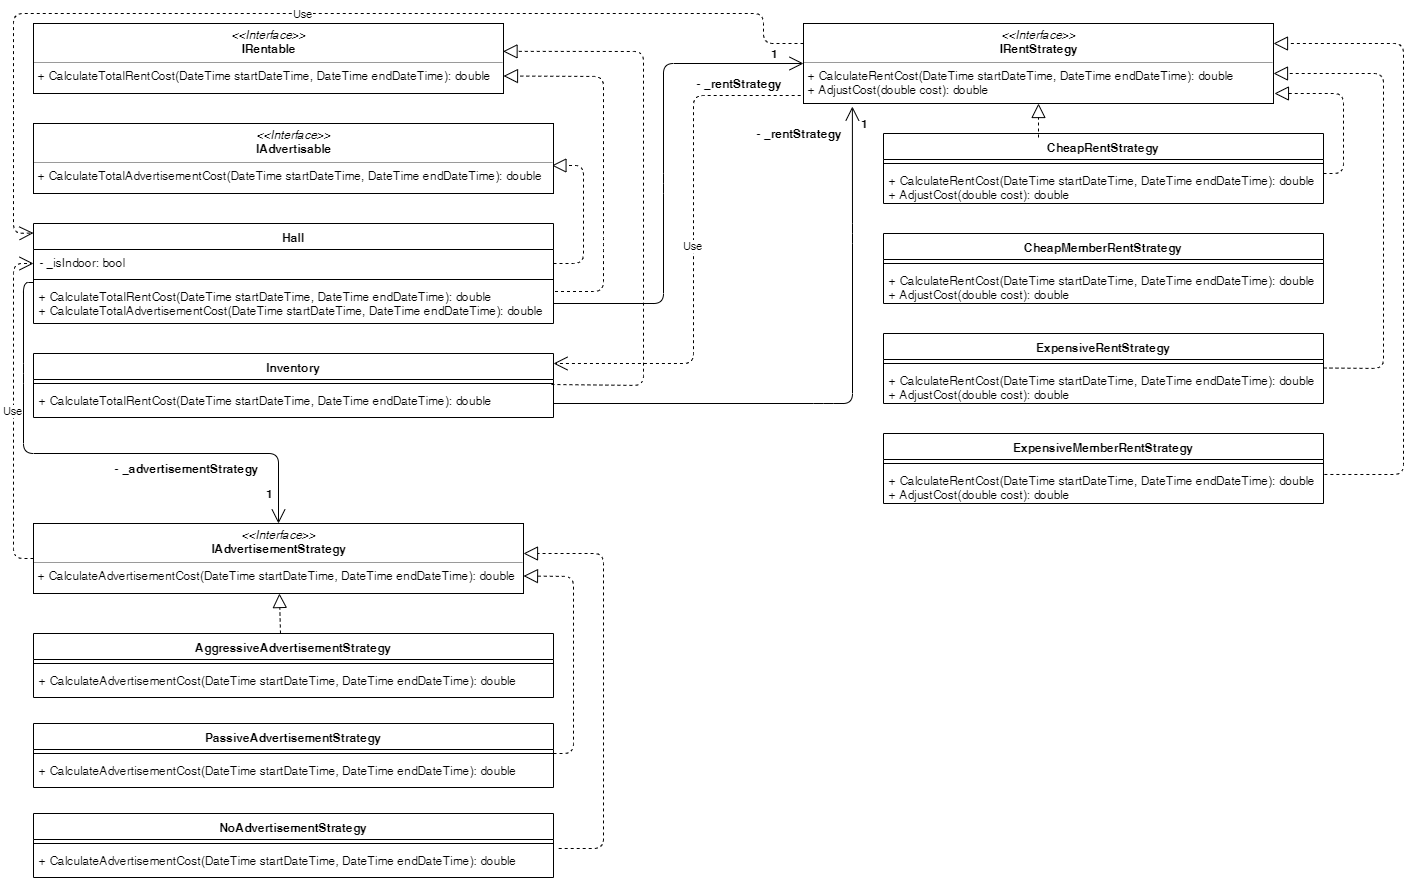

The diagram above was exported from draw.io. Its source (the exported page's mxGraphModel, read from the mxfile embedded in the PNG):
<mxGraphModel dx="3062" dy="3035" grid="1" gridSize="10" guides="1" tooltips="1" connect="1" arrows="1" fold="1" page="1" pageScale="1" pageWidth="1654" pageHeight="2336" math="0" shadow="0">
  <root>
    <mxCell id="0" />
    <mxCell id="1" parent="0" />
    <mxCell id="uQqHX9wYHGRrY_3IAXVW-2" value="Hall" style="swimlane;fontStyle=1;align=center;verticalAlign=top;childLayout=stackLayout;horizontal=1;startSize=26;horizontalStack=0;resizeParent=1;resizeParentMax=0;resizeLast=0;collapsible=1;marginBottom=0;" vertex="1" parent="1">
      <mxGeometry x="30" y="220" width="520" height="100" as="geometry" />
    </mxCell>
    <mxCell id="uQqHX9wYHGRrY_3IAXVW-3" value="- _isIndoor: bool" style="text;strokeColor=none;fillColor=none;align=left;verticalAlign=top;spacingLeft=4;spacingRight=4;overflow=hidden;rotatable=0;points=[[0,0.5],[1,0.5]];portConstraint=eastwest;" vertex="1" parent="uQqHX9wYHGRrY_3IAXVW-2">
      <mxGeometry y="26" width="520" height="26" as="geometry" />
    </mxCell>
    <mxCell id="uQqHX9wYHGRrY_3IAXVW-4" value="" style="line;strokeWidth=1;fillColor=none;align=left;verticalAlign=middle;spacingTop=-1;spacingLeft=3;spacingRight=3;rotatable=0;labelPosition=right;points=[];portConstraint=eastwest;" vertex="1" parent="uQqHX9wYHGRrY_3IAXVW-2">
      <mxGeometry y="52" width="520" height="8" as="geometry" />
    </mxCell>
    <mxCell id="uQqHX9wYHGRrY_3IAXVW-77" value="" style="endArrow=open;endFill=1;endSize=12;html=1;entryX=0.5;entryY=0;entryDx=0;entryDy=0;" edge="1" parent="uQqHX9wYHGRrY_3IAXVW-2" target="uQqHX9wYHGRrY_3IAXVW-62">
      <mxGeometry width="160" relative="1" as="geometry">
        <mxPoint y="59" as="sourcePoint" />
        <mxPoint x="160" y="59" as="targetPoint" />
        <Array as="points">
          <mxPoint x="-10" y="59" />
          <mxPoint x="-10" y="150" />
          <mxPoint x="-10" y="230" />
          <mxPoint x="245" y="230" />
        </Array>
      </mxGeometry>
    </mxCell>
    <mxCell id="uQqHX9wYHGRrY_3IAXVW-5" value="+ CalculateTotalRentCost(DateTime startDateTime, DateTime endDateTime): double&#10;+ CalculateTotalAdvertisementCost(DateTime startDateTime, DateTime endDateTime): double&#10;" style="text;strokeColor=none;fillColor=none;align=left;verticalAlign=top;spacingLeft=4;spacingRight=4;overflow=hidden;rotatable=0;points=[[0,0.5],[1,0.5]];portConstraint=eastwest;" vertex="1" parent="uQqHX9wYHGRrY_3IAXVW-2">
      <mxGeometry y="60" width="520" height="40" as="geometry" />
    </mxCell>
    <mxCell id="uQqHX9wYHGRrY_3IAXVW-8" value="&lt;p style=&quot;margin: 0px ; margin-top: 4px ; text-align: center&quot;&gt;&lt;i&gt;&amp;lt;&amp;lt;Interface&amp;gt;&amp;gt;&lt;/i&gt;&lt;br&gt;&lt;b&gt;IRentable&lt;/b&gt;&lt;/p&gt;&lt;hr size=&quot;1&quot;&gt;&lt;p style=&quot;margin: 0px ; margin-left: 4px&quot;&gt;+&amp;nbsp;CalculateTotalRentCost(DateTime startDateTime, DateTime endDateTime): double&lt;br&gt;&lt;/p&gt;&lt;p style=&quot;margin: 0px ; margin-left: 4px&quot;&gt;&lt;br&gt;&lt;/p&gt;" style="verticalAlign=top;align=left;overflow=fill;fontSize=12;fontFamily=Helvetica;html=1;" vertex="1" parent="1">
      <mxGeometry x="30" y="20" width="470" height="70" as="geometry" />
    </mxCell>
    <mxCell id="uQqHX9wYHGRrY_3IAXVW-9" value="&lt;p style=&quot;margin: 0px ; margin-top: 4px ; text-align: center&quot;&gt;&lt;i&gt;&amp;lt;&amp;lt;Interface&amp;gt;&amp;gt;&lt;/i&gt;&lt;br&gt;&lt;b&gt;IAdvertisable&lt;/b&gt;&lt;/p&gt;&lt;hr size=&quot;1&quot;&gt;&lt;p style=&quot;margin: 0px ; margin-left: 4px&quot;&gt;+&amp;nbsp;CalculateTotalAdvertisementCost(DateTime startDateTime, DateTime endDateTime): double&lt;br&gt;&lt;/p&gt;&lt;p style=&quot;margin: 0px ; margin-left: 4px&quot;&gt;&lt;br&gt;&lt;/p&gt;" style="verticalAlign=top;align=left;overflow=fill;fontSize=12;fontFamily=Helvetica;html=1;" vertex="1" parent="1">
      <mxGeometry x="30" y="120" width="520" height="70" as="geometry" />
    </mxCell>
    <mxCell id="uQqHX9wYHGRrY_3IAXVW-12" value="Inventory" style="swimlane;fontStyle=1;align=center;verticalAlign=top;childLayout=stackLayout;horizontal=1;startSize=26;horizontalStack=0;resizeParent=1;resizeParentMax=0;resizeLast=0;collapsible=1;marginBottom=0;" vertex="1" parent="1">
      <mxGeometry x="30" y="350" width="520" height="64" as="geometry" />
    </mxCell>
    <mxCell id="uQqHX9wYHGRrY_3IAXVW-87" value="Use" style="endArrow=open;endSize=12;dashed=1;html=1;exitX=-0.006;exitY=0.9;exitDx=0;exitDy=0;exitPerimeter=0;" edge="1" parent="uQqHX9wYHGRrY_3IAXVW-12" source="uQqHX9wYHGRrY_3IAXVW-20">
      <mxGeometry width="160" relative="1" as="geometry">
        <mxPoint x="360" y="10" as="sourcePoint" />
        <mxPoint x="520" y="10" as="targetPoint" />
        <Array as="points">
          <mxPoint x="660" y="-258" />
          <mxPoint x="660" y="10" />
        </Array>
      </mxGeometry>
    </mxCell>
    <mxCell id="uQqHX9wYHGRrY_3IAXVW-14" value="" style="line;strokeWidth=1;fillColor=none;align=left;verticalAlign=middle;spacingTop=-1;spacingLeft=3;spacingRight=3;rotatable=0;labelPosition=right;points=[];portConstraint=eastwest;" vertex="1" parent="uQqHX9wYHGRrY_3IAXVW-12">
      <mxGeometry y="26" width="520" height="8" as="geometry" />
    </mxCell>
    <mxCell id="uQqHX9wYHGRrY_3IAXVW-15" value="+ CalculateTotalRentCost(DateTime startDateTime, DateTime endDateTime): double&#10;" style="text;strokeColor=none;fillColor=none;align=left;verticalAlign=top;spacingLeft=4;spacingRight=4;overflow=hidden;rotatable=0;points=[[0,0.5],[1,0.5]];portConstraint=eastwest;" vertex="1" parent="uQqHX9wYHGRrY_3IAXVW-12">
      <mxGeometry y="34" width="520" height="30" as="geometry" />
    </mxCell>
    <mxCell id="uQqHX9wYHGRrY_3IAXVW-16" value="" style="endArrow=block;dashed=1;endFill=0;endSize=12;html=1;entryX=0.997;entryY=0.6;entryDx=0;entryDy=0;entryPerimeter=0;" edge="1" parent="1" target="uQqHX9wYHGRrY_3IAXVW-9">
      <mxGeometry width="160" relative="1" as="geometry">
        <mxPoint x="550" y="260" as="sourcePoint" />
        <mxPoint x="710" y="260" as="targetPoint" />
        <Array as="points">
          <mxPoint x="580" y="260" />
          <mxPoint x="580" y="162" />
        </Array>
      </mxGeometry>
    </mxCell>
    <mxCell id="uQqHX9wYHGRrY_3IAXVW-17" value="" style="endArrow=block;dashed=1;endFill=0;endSize=12;html=1;entryX=1;entryY=0.75;entryDx=0;entryDy=0;" edge="1" parent="1" target="uQqHX9wYHGRrY_3IAXVW-8">
      <mxGeometry width="160" relative="1" as="geometry">
        <mxPoint x="551.5" y="288" as="sourcePoint" />
        <mxPoint x="549.94" y="190" as="targetPoint" />
        <Array as="points">
          <mxPoint x="600" y="288" />
          <mxPoint x="600" y="240" />
          <mxPoint x="600" y="73" />
        </Array>
      </mxGeometry>
    </mxCell>
    <mxCell id="uQqHX9wYHGRrY_3IAXVW-18" value="" style="endArrow=block;dashed=1;endFill=0;endSize=12;html=1;entryX=0.999;entryY=0.398;entryDx=0;entryDy=0;entryPerimeter=0;exitX=0.996;exitY=-0.1;exitDx=0;exitDy=0;exitPerimeter=0;" edge="1" parent="1" source="uQqHX9wYHGRrY_3IAXVW-15" target="uQqHX9wYHGRrY_3IAXVW-8">
      <mxGeometry width="160" relative="1" as="geometry">
        <mxPoint x="561.5000000000002" y="382.0000000000001" as="sourcePoint" />
        <mxPoint x="510" y="166.5" as="targetPoint" />
        <Array as="points">
          <mxPoint x="640" y="382" />
          <mxPoint x="640" y="48" />
        </Array>
      </mxGeometry>
    </mxCell>
    <mxCell id="uQqHX9wYHGRrY_3IAXVW-20" value="&lt;p style=&quot;margin: 0px ; margin-top: 4px ; text-align: center&quot;&gt;&lt;i&gt;&amp;lt;&amp;lt;Interface&amp;gt;&amp;gt;&lt;/i&gt;&lt;br&gt;&lt;b&gt;IRentStrategy&lt;/b&gt;&lt;/p&gt;&lt;hr size=&quot;1&quot;&gt;&lt;p style=&quot;margin: 0px ; margin-left: 4px&quot;&gt;+&amp;nbsp;CalculateRentCost(DateTime startDateTime, DateTime endDateTime): double&lt;br&gt;&lt;/p&gt;&lt;p style=&quot;margin: 0px ; margin-left: 4px&quot;&gt;+ AdjustCost(double cost): double&lt;/p&gt;&lt;p style=&quot;margin: 0px ; margin-left: 4px&quot;&gt;&lt;br&gt;&lt;/p&gt;" style="verticalAlign=top;align=left;overflow=fill;fontSize=12;fontFamily=Helvetica;html=1;" vertex="1" parent="1">
      <mxGeometry x="800" y="20" width="470" height="80" as="geometry" />
    </mxCell>
    <mxCell id="uQqHX9wYHGRrY_3IAXVW-23" value="&lt;b&gt;1&lt;/b&gt;" style="text;html=1;strokeColor=none;fillColor=none;align=center;verticalAlign=middle;whiteSpace=wrap;rounded=0;" vertex="1" parent="1">
      <mxGeometry x="750" y="40" width="40" height="20" as="geometry" />
    </mxCell>
    <mxCell id="uQqHX9wYHGRrY_3IAXVW-25" value="" style="endArrow=open;endFill=1;endSize=12;html=1;entryX=0;entryY=0.5;entryDx=0;entryDy=0;" edge="1" parent="1" target="uQqHX9wYHGRrY_3IAXVW-20">
      <mxGeometry width="160" relative="1" as="geometry">
        <mxPoint x="550" y="300" as="sourcePoint" />
        <mxPoint x="710" y="300" as="targetPoint" />
        <Array as="points">
          <mxPoint x="660" y="300" />
          <mxPoint x="660" y="180" />
          <mxPoint x="660" y="60" />
        </Array>
      </mxGeometry>
    </mxCell>
    <mxCell id="uQqHX9wYHGRrY_3IAXVW-30" value="&lt;b&gt;- _rentStrategy&lt;/b&gt;" style="text;html=1;strokeColor=none;fillColor=none;align=center;verticalAlign=middle;whiteSpace=wrap;rounded=0;" vertex="1" parent="1">
      <mxGeometry x="690" y="70" width="90" height="20" as="geometry" />
    </mxCell>
    <mxCell id="uQqHX9wYHGRrY_3IAXVW-35" value="" style="endArrow=open;endFill=1;endSize=12;html=1;entryX=0.104;entryY=1.038;entryDx=0;entryDy=0;entryPerimeter=0;" edge="1" parent="1" target="uQqHX9wYHGRrY_3IAXVW-20">
      <mxGeometry width="160" relative="1" as="geometry">
        <mxPoint x="550" y="400" as="sourcePoint" />
        <mxPoint x="800" y="160" as="targetPoint" />
        <Array as="points">
          <mxPoint x="820" y="400" />
          <mxPoint x="849" y="400" />
          <mxPoint x="849" y="230" />
        </Array>
      </mxGeometry>
    </mxCell>
    <mxCell id="uQqHX9wYHGRrY_3IAXVW-36" value="&lt;b&gt;1&lt;/b&gt;" style="text;html=1;strokeColor=none;fillColor=none;align=center;verticalAlign=middle;whiteSpace=wrap;rounded=0;" vertex="1" parent="1">
      <mxGeometry x="840" y="110" width="40" height="20" as="geometry" />
    </mxCell>
    <mxCell id="uQqHX9wYHGRrY_3IAXVW-38" value="CheapRentStrategy" style="swimlane;fontStyle=1;align=center;verticalAlign=top;childLayout=stackLayout;horizontal=1;startSize=26;horizontalStack=0;resizeParent=1;resizeParentMax=0;resizeLast=0;collapsible=1;marginBottom=0;" vertex="1" parent="1">
      <mxGeometry x="880" y="130" width="440" height="70" as="geometry" />
    </mxCell>
    <mxCell id="uQqHX9wYHGRrY_3IAXVW-39" value="" style="line;strokeWidth=1;fillColor=none;align=left;verticalAlign=middle;spacingTop=-1;spacingLeft=3;spacingRight=3;rotatable=0;labelPosition=right;points=[];portConstraint=eastwest;" vertex="1" parent="uQqHX9wYHGRrY_3IAXVW-38">
      <mxGeometry y="26" width="440" height="8" as="geometry" />
    </mxCell>
    <mxCell id="uQqHX9wYHGRrY_3IAXVW-40" value="+ CalculateRentCost(DateTime startDateTime, DateTime endDateTime): double&#10;+ AdjustCost(double cost): double" style="text;strokeColor=none;fillColor=none;align=left;verticalAlign=top;spacingLeft=4;spacingRight=4;overflow=hidden;rotatable=0;points=[[0,0.5],[1,0.5]];portConstraint=eastwest;" vertex="1" parent="uQqHX9wYHGRrY_3IAXVW-38">
      <mxGeometry y="34" width="440" height="36" as="geometry" />
    </mxCell>
    <mxCell id="uQqHX9wYHGRrY_3IAXVW-44" value="CheapMemberRentStrategy" style="swimlane;fontStyle=1;align=center;verticalAlign=top;childLayout=stackLayout;horizontal=1;startSize=26;horizontalStack=0;resizeParent=1;resizeParentMax=0;resizeLast=0;collapsible=1;marginBottom=0;" vertex="1" parent="1">
      <mxGeometry x="880" y="230" width="440" height="70" as="geometry" />
    </mxCell>
    <mxCell id="uQqHX9wYHGRrY_3IAXVW-45" value="" style="line;strokeWidth=1;fillColor=none;align=left;verticalAlign=middle;spacingTop=-1;spacingLeft=3;spacingRight=3;rotatable=0;labelPosition=right;points=[];portConstraint=eastwest;" vertex="1" parent="uQqHX9wYHGRrY_3IAXVW-44">
      <mxGeometry y="26" width="440" height="8" as="geometry" />
    </mxCell>
    <mxCell id="uQqHX9wYHGRrY_3IAXVW-46" value="+ CalculateRentCost(DateTime startDateTime, DateTime endDateTime): double&#10;+ AdjustCost(double cost): double" style="text;strokeColor=none;fillColor=none;align=left;verticalAlign=top;spacingLeft=4;spacingRight=4;overflow=hidden;rotatable=0;points=[[0,0.5],[1,0.5]];portConstraint=eastwest;" vertex="1" parent="uQqHX9wYHGRrY_3IAXVW-44">
      <mxGeometry y="34" width="440" height="36" as="geometry" />
    </mxCell>
    <mxCell id="uQqHX9wYHGRrY_3IAXVW-47" value="ExpensiveRentStrategy" style="swimlane;fontStyle=1;align=center;verticalAlign=top;childLayout=stackLayout;horizontal=1;startSize=26;horizontalStack=0;resizeParent=1;resizeParentMax=0;resizeLast=0;collapsible=1;marginBottom=0;" vertex="1" parent="1">
      <mxGeometry x="880" y="330" width="440" height="70" as="geometry" />
    </mxCell>
    <mxCell id="uQqHX9wYHGRrY_3IAXVW-48" value="" style="line;strokeWidth=1;fillColor=none;align=left;verticalAlign=middle;spacingTop=-1;spacingLeft=3;spacingRight=3;rotatable=0;labelPosition=right;points=[];portConstraint=eastwest;" vertex="1" parent="uQqHX9wYHGRrY_3IAXVW-47">
      <mxGeometry y="26" width="440" height="8" as="geometry" />
    </mxCell>
    <mxCell id="uQqHX9wYHGRrY_3IAXVW-49" value="+ CalculateRentCost(DateTime startDateTime, DateTime endDateTime): double&#10;+ AdjustCost(double cost): double" style="text;strokeColor=none;fillColor=none;align=left;verticalAlign=top;spacingLeft=4;spacingRight=4;overflow=hidden;rotatable=0;points=[[0,0.5],[1,0.5]];portConstraint=eastwest;" vertex="1" parent="uQqHX9wYHGRrY_3IAXVW-47">
      <mxGeometry y="34" width="440" height="36" as="geometry" />
    </mxCell>
    <mxCell id="uQqHX9wYHGRrY_3IAXVW-50" value="ExpensiveMemberRentStrategy" style="swimlane;fontStyle=1;align=center;verticalAlign=top;childLayout=stackLayout;horizontal=1;startSize=26;horizontalStack=0;resizeParent=1;resizeParentMax=0;resizeLast=0;collapsible=1;marginBottom=0;" vertex="1" parent="1">
      <mxGeometry x="880" y="430" width="440" height="70" as="geometry" />
    </mxCell>
    <mxCell id="uQqHX9wYHGRrY_3IAXVW-51" value="" style="line;strokeWidth=1;fillColor=none;align=left;verticalAlign=middle;spacingTop=-1;spacingLeft=3;spacingRight=3;rotatable=0;labelPosition=right;points=[];portConstraint=eastwest;" vertex="1" parent="uQqHX9wYHGRrY_3IAXVW-50">
      <mxGeometry y="26" width="440" height="8" as="geometry" />
    </mxCell>
    <mxCell id="uQqHX9wYHGRrY_3IAXVW-52" value="+ CalculateRentCost(DateTime startDateTime, DateTime endDateTime): double&#10;+ AdjustCost(double cost): double" style="text;strokeColor=none;fillColor=none;align=left;verticalAlign=top;spacingLeft=4;spacingRight=4;overflow=hidden;rotatable=0;points=[[0,0.5],[1,0.5]];portConstraint=eastwest;" vertex="1" parent="uQqHX9wYHGRrY_3IAXVW-50">
      <mxGeometry y="34" width="440" height="36" as="geometry" />
    </mxCell>
    <mxCell id="uQqHX9wYHGRrY_3IAXVW-55" value="" style="endArrow=block;dashed=1;endFill=0;endSize=12;html=1;" edge="1" parent="1" target="uQqHX9wYHGRrY_3IAXVW-20">
      <mxGeometry width="160" relative="1" as="geometry">
        <mxPoint x="1035" y="134" as="sourcePoint" />
        <mxPoint x="1240" y="127.5" as="targetPoint" />
      </mxGeometry>
    </mxCell>
    <mxCell id="uQqHX9wYHGRrY_3IAXVW-57" value="" style="endArrow=block;dashed=1;endFill=0;endSize=12;html=1;" edge="1" parent="1">
      <mxGeometry width="160" relative="1" as="geometry">
        <mxPoint x="1320" y="364.5" as="sourcePoint" />
        <mxPoint x="1270" y="70" as="targetPoint" />
        <Array as="points">
          <mxPoint x="1380" y="365" />
          <mxPoint x="1380" y="70" />
        </Array>
      </mxGeometry>
    </mxCell>
    <mxCell id="uQqHX9wYHGRrY_3IAXVW-58" value="" style="endArrow=block;dashed=1;endFill=0;endSize=12;html=1;entryX=1.002;entryY=0.875;entryDx=0;entryDy=0;entryPerimeter=0;" edge="1" parent="1" target="uQqHX9wYHGRrY_3IAXVW-20">
      <mxGeometry width="160" relative="1" as="geometry">
        <mxPoint x="1320" y="170" as="sourcePoint" />
        <mxPoint x="1480" y="170" as="targetPoint" />
        <Array as="points">
          <mxPoint x="1340" y="170" />
          <mxPoint x="1340" y="90" />
        </Array>
      </mxGeometry>
    </mxCell>
    <mxCell id="uQqHX9wYHGRrY_3IAXVW-59" value="" style="endArrow=block;dashed=1;endFill=0;endSize=12;html=1;entryX=1;entryY=0.25;entryDx=0;entryDy=0;exitX=1.002;exitY=0.194;exitDx=0;exitDy=0;exitPerimeter=0;" edge="1" parent="1" source="uQqHX9wYHGRrY_3IAXVW-52" target="uQqHX9wYHGRrY_3IAXVW-20">
      <mxGeometry width="160" relative="1" as="geometry">
        <mxPoint x="1420" y="480" as="sourcePoint" />
        <mxPoint x="1480" y="470" as="targetPoint" />
        <Array as="points">
          <mxPoint x="1400" y="471" />
          <mxPoint x="1400" y="40" />
        </Array>
      </mxGeometry>
    </mxCell>
    <mxCell id="uQqHX9wYHGRrY_3IAXVW-62" value="&lt;p style=&quot;margin: 0px ; margin-top: 4px ; text-align: center&quot;&gt;&lt;i&gt;&amp;lt;&amp;lt;Interface&amp;gt;&amp;gt;&lt;/i&gt;&lt;br&gt;&lt;b&gt;IAdvertisementStrategy&lt;/b&gt;&lt;/p&gt;&lt;hr size=&quot;1&quot;&gt;&lt;p style=&quot;margin: 0px ; margin-left: 4px&quot;&gt;+&amp;nbsp;CalculateAdvertisementCost(DateTime startDateTime, DateTime endDateTime): double&lt;/p&gt;" style="verticalAlign=top;align=left;overflow=fill;fontSize=12;fontFamily=Helvetica;html=1;" vertex="1" parent="1">
      <mxGeometry x="30" y="520" width="490" height="70" as="geometry" />
    </mxCell>
    <mxCell id="uQqHX9wYHGRrY_3IAXVW-63" value="AggressiveAdvertisementStrategy" style="swimlane;fontStyle=1;align=center;verticalAlign=top;childLayout=stackLayout;horizontal=1;startSize=26;horizontalStack=0;resizeParent=1;resizeParentMax=0;resizeLast=0;collapsible=1;marginBottom=0;" vertex="1" parent="1">
      <mxGeometry x="30" y="630" width="520" height="64" as="geometry" />
    </mxCell>
    <mxCell id="uQqHX9wYHGRrY_3IAXVW-74" value="" style="endArrow=block;dashed=1;endFill=0;endSize=12;html=1;" edge="1" parent="uQqHX9wYHGRrY_3IAXVW-63" target="uQqHX9wYHGRrY_3IAXVW-62">
      <mxGeometry width="160" relative="1" as="geometry">
        <mxPoint x="247" as="sourcePoint" />
        <mxPoint x="410" y="-0.5" as="targetPoint" />
      </mxGeometry>
    </mxCell>
    <mxCell id="uQqHX9wYHGRrY_3IAXVW-64" value="" style="line;strokeWidth=1;fillColor=none;align=left;verticalAlign=middle;spacingTop=-1;spacingLeft=3;spacingRight=3;rotatable=0;labelPosition=right;points=[];portConstraint=eastwest;" vertex="1" parent="uQqHX9wYHGRrY_3IAXVW-63">
      <mxGeometry y="26" width="520" height="8" as="geometry" />
    </mxCell>
    <mxCell id="uQqHX9wYHGRrY_3IAXVW-65" value="+ CalculateAdvertisementCost(DateTime startDateTime, DateTime endDateTime): double" style="text;strokeColor=none;fillColor=none;align=left;verticalAlign=top;spacingLeft=4;spacingRight=4;overflow=hidden;rotatable=0;points=[[0,0.5],[1,0.5]];portConstraint=eastwest;" vertex="1" parent="uQqHX9wYHGRrY_3IAXVW-63">
      <mxGeometry y="34" width="520" height="30" as="geometry" />
    </mxCell>
    <mxCell id="uQqHX9wYHGRrY_3IAXVW-67" value="PassiveAdvertisementStrategy" style="swimlane;fontStyle=1;align=center;verticalAlign=top;childLayout=stackLayout;horizontal=1;startSize=26;horizontalStack=0;resizeParent=1;resizeParentMax=0;resizeLast=0;collapsible=1;marginBottom=0;" vertex="1" parent="1">
      <mxGeometry x="30" y="720" width="520" height="64" as="geometry" />
    </mxCell>
    <mxCell id="uQqHX9wYHGRrY_3IAXVW-68" value="" style="line;strokeWidth=1;fillColor=none;align=left;verticalAlign=middle;spacingTop=-1;spacingLeft=3;spacingRight=3;rotatable=0;labelPosition=right;points=[];portConstraint=eastwest;" vertex="1" parent="uQqHX9wYHGRrY_3IAXVW-67">
      <mxGeometry y="26" width="520" height="8" as="geometry" />
    </mxCell>
    <mxCell id="uQqHX9wYHGRrY_3IAXVW-69" value="+ CalculateAdvertisementCost(DateTime startDateTime, DateTime endDateTime): double" style="text;strokeColor=none;fillColor=none;align=left;verticalAlign=top;spacingLeft=4;spacingRight=4;overflow=hidden;rotatable=0;points=[[0,0.5],[1,0.5]];portConstraint=eastwest;" vertex="1" parent="uQqHX9wYHGRrY_3IAXVW-67">
      <mxGeometry y="34" width="520" height="30" as="geometry" />
    </mxCell>
    <mxCell id="uQqHX9wYHGRrY_3IAXVW-71" value="NoAdvertisementStrategy" style="swimlane;fontStyle=1;align=center;verticalAlign=top;childLayout=stackLayout;horizontal=1;startSize=26;horizontalStack=0;resizeParent=1;resizeParentMax=0;resizeLast=0;collapsible=1;marginBottom=0;" vertex="1" parent="1">
      <mxGeometry x="30" y="810" width="520" height="64" as="geometry" />
    </mxCell>
    <mxCell id="uQqHX9wYHGRrY_3IAXVW-72" value="" style="line;strokeWidth=1;fillColor=none;align=left;verticalAlign=middle;spacingTop=-1;spacingLeft=3;spacingRight=3;rotatable=0;labelPosition=right;points=[];portConstraint=eastwest;" vertex="1" parent="uQqHX9wYHGRrY_3IAXVW-71">
      <mxGeometry y="26" width="520" height="8" as="geometry" />
    </mxCell>
    <mxCell id="uQqHX9wYHGRrY_3IAXVW-73" value="+ CalculateAdvertisementCost(DateTime startDateTime, DateTime endDateTime): double" style="text;strokeColor=none;fillColor=none;align=left;verticalAlign=top;spacingLeft=4;spacingRight=4;overflow=hidden;rotatable=0;points=[[0,0.5],[1,0.5]];portConstraint=eastwest;" vertex="1" parent="uQqHX9wYHGRrY_3IAXVW-71">
      <mxGeometry y="34" width="520" height="30" as="geometry" />
    </mxCell>
    <mxCell id="uQqHX9wYHGRrY_3IAXVW-75" value="" style="endArrow=block;dashed=1;endFill=0;endSize=12;html=1;entryX=1;entryY=0.75;entryDx=0;entryDy=0;" edge="1" parent="1" target="uQqHX9wYHGRrY_3IAXVW-62">
      <mxGeometry width="160" relative="1" as="geometry">
        <mxPoint x="550" y="750" as="sourcePoint" />
        <mxPoint x="710" y="750" as="targetPoint" />
        <Array as="points">
          <mxPoint x="570" y="750" />
          <mxPoint x="570" y="573" />
        </Array>
      </mxGeometry>
    </mxCell>
    <mxCell id="uQqHX9wYHGRrY_3IAXVW-76" value="" style="endArrow=block;dashed=1;endFill=0;endSize=12;html=1;exitX=1.01;exitY=0.033;exitDx=0;exitDy=0;exitPerimeter=0;" edge="1" parent="1" source="uQqHX9wYHGRrY_3IAXVW-73">
      <mxGeometry width="160" relative="1" as="geometry">
        <mxPoint x="360" y="550" as="sourcePoint" />
        <mxPoint x="520" y="550" as="targetPoint" />
        <Array as="points">
          <mxPoint x="600" y="845" />
          <mxPoint x="600" y="550" />
        </Array>
      </mxGeometry>
    </mxCell>
    <mxCell id="uQqHX9wYHGRrY_3IAXVW-78" value="&lt;b&gt;1&lt;/b&gt;" style="text;html=1;strokeColor=none;fillColor=none;align=center;verticalAlign=middle;whiteSpace=wrap;rounded=0;" vertex="1" parent="1">
      <mxGeometry x="245" y="480" width="40" height="20" as="geometry" />
    </mxCell>
    <mxCell id="uQqHX9wYHGRrY_3IAXVW-80" value="&lt;b&gt;- _rentStrategy&lt;/b&gt;" style="text;html=1;strokeColor=none;fillColor=none;align=center;verticalAlign=middle;whiteSpace=wrap;rounded=0;" vertex="1" parent="1">
      <mxGeometry x="750" y="120" width="90" height="20" as="geometry" />
    </mxCell>
    <mxCell id="uQqHX9wYHGRrY_3IAXVW-81" value="&lt;b&gt;- _advertisementStrategy&lt;/b&gt;" style="text;html=1;strokeColor=none;fillColor=none;align=center;verticalAlign=middle;whiteSpace=wrap;rounded=0;" vertex="1" parent="1">
      <mxGeometry x="100" y="455" width="165" height="20" as="geometry" />
    </mxCell>
    <mxCell id="uQqHX9wYHGRrY_3IAXVW-84" value="Use" style="endArrow=open;endSize=12;dashed=1;html=1;exitX=0;exitY=0.5;exitDx=0;exitDy=0;" edge="1" parent="1" source="uQqHX9wYHGRrY_3IAXVW-62">
      <mxGeometry width="160" relative="1" as="geometry">
        <mxPoint x="-130" y="260" as="sourcePoint" />
        <mxPoint x="30" y="260" as="targetPoint" />
        <Array as="points">
          <mxPoint x="10" y="555" />
          <mxPoint x="10" y="260" />
        </Array>
      </mxGeometry>
    </mxCell>
    <mxCell id="uQqHX9wYHGRrY_3IAXVW-86" value="Use" style="endArrow=open;endSize=12;dashed=1;html=1;exitX=0;exitY=0.25;exitDx=0;exitDy=0;" edge="1" parent="1" source="uQqHX9wYHGRrY_3IAXVW-20">
      <mxGeometry width="160" relative="1" as="geometry">
        <mxPoint x="-130" y="229.5" as="sourcePoint" />
        <mxPoint x="30" y="229.5" as="targetPoint" />
        <Array as="points">
          <mxPoint x="760" y="40" />
          <mxPoint x="760" y="10" />
          <mxPoint x="10" y="10" />
          <mxPoint x="10" y="230" />
        </Array>
      </mxGeometry>
    </mxCell>
  </root>
</mxGraphModel>